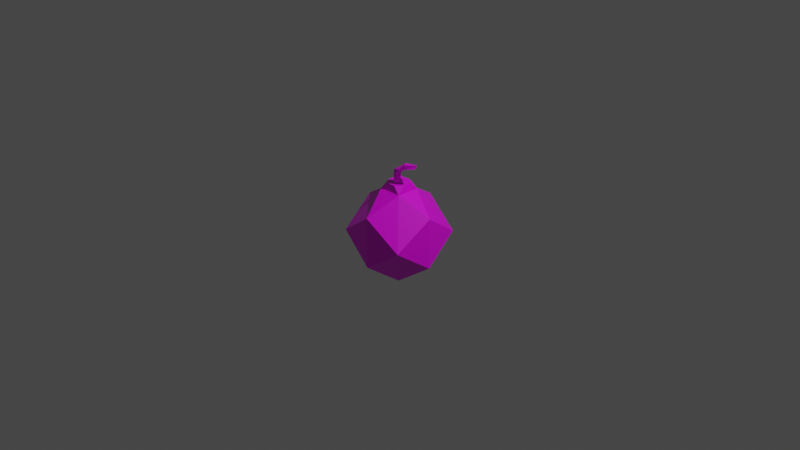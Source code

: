 # Source: bomb.blend  (saved by Blender 3.0.42; exported with 4.5.12 LTS)
import bpy
from mathutils import Matrix  # noqa: F401  (used for matrix-valued properties, if any)

bpy.ops.wm.read_factory_settings(use_empty=True)
scene = bpy.context.scene
scene.name = 'Scene'

# ---- collections
col_collection = bpy.data.collections.new('Collection'); scene.collection.children.link(col_collection)

# ---- images (referenced by path relative to the original .blend; pixels are not part of the script)
import os
ASSET_DIR = os.environ.get("B2B_ASSET_DIR", "")  # directory of the original .blend (textures are referenced by path, not embedded)
HERE = os.path.dirname(os.path.abspath(__file__))  # packed textures are extracted next to this script under _unpacked/

def load_image(name, relpath, width, height, colorspace="sRGB"):
    """Load a texture the original file referenced (path relative to the .blend, or extracted next to this script)."""
    p = next((c for c in (os.path.join(HERE, relpath), os.path.join(ASSET_DIR, relpath)) if relpath and os.path.exists(c)), "")
    if p:
        img = bpy.data.images.load(p, check_existing=True)
        img.name = name
    else:  # same state as the original file: an image datablock whose file is absent (Cycles renders it pink)
        img = bpy.data.images.new(name, width, height)
        img.source = "FILE"
        img.filepath = "//" + (relpath or name)
    img.colorspace_settings.name = colorspace
    return img
img_grenade_png = load_image('grenade.png', 'grenade.png', 1024, 1024, 'sRGB')

# ---- materials (node trees are filled in below, after node groups)
mat_material = bpy.data.materials.new('Material')
mat_material.alpha_threshold = 0.0
mat_material.use_transparent_shadow = False
mat_material.line_color = (0.0, 0.0, 0.0, 1.0)

# ---- material node trees
mat_material.use_nodes = True; mat_material.node_tree.nodes.clear()
_N = mat_material.node_tree.nodes; _L = mat_material.node_tree.links
n0 = _N.new('ShaderNodeOutputMaterial'); n0.name = 'Material Output'; n0.location = (300, 300)
n1 = _N.new('ShaderNodeBsdfPrincipled'); n1.name = 'Principled BSDF'; n1.location = (10, 300)
n1.distribution = 'GGX'
n1.subsurface_method = 'BURLEY'
n1.inputs[2].default_value = 0.4
n1.inputs[3].default_value = 1.45
n1.inputs[27].default_value = (0.0, 0.0, 0.0, 1.0)
n1.inputs[28].default_value = 1.0
n2 = _N.new('ShaderNodeTexImage'); n2.name = 'Image Texture'; n2.location = (-280, 280)
n2.image = img_grenade_png
_L.new(n1.outputs[0], n0.inputs[0])
_L.new(n2.outputs[0], n1.inputs[0])
n0.is_active_output = True

# ---- world
world_world = bpy.data.worlds.new('World'); scene.world = world_world
world_world.use_nodes = True; world_world.node_tree.nodes.clear()
_N = world_world.node_tree.nodes; _L = world_world.node_tree.links
n0 = _N.new('ShaderNodeOutputWorld'); n0.name = 'World Output'; n0.location = (300, 300)
n1 = _N.new('ShaderNodeBackground'); n1.name = 'Background'; n1.location = (10, 300)
n1.inputs[0].default_value = (0.05088, 0.05088, 0.05088, 1.0)
_L.new(n1.outputs[0], n0.inputs[0])
n0.is_active_output = True
world_world.color = (0.05088, 0.05088, 0.05088)
world_world.use_sun_shadow = False
world_world.sun_shadow_jitter_overblur = 0.0

# ---- cameras
cam_camera = bpy.data.cameras.new('Camera')
cam_camera.clip_end = 100.0
cam_camera.ortho_scale = 7.314

# ---- lights
light_light = bpy.data.lights.new('Light', 'POINT')
light_light.transmission_factor = 0.0
light_light.energy = 1000.0
light_light.shadow_soft_size = 0.1
light_light.shadow_maximum_resolution = 0.006
light_light.use_absolute_resolution = True

# ---- meshes
me_cube = bpy.data.meshes.new('Cube')
me_cube.from_pydata([(0.2407, 0.2407, 0.9045), (0.2907, 0.2907, -0.874), (0.2407, -0.2407, 0.9045), (0.2907, -0.2907, -0.874), (-0.2407, 0.2407, 0.9045), (-0.2907, 0.2907, -0.874), (-0.2407, -0.2407, 0.9045), (-0.2907, -0.2907, -0.874), (0.7319, 0.7319, 0.01871), (-0.7319, -0.7319, 0.01871), (0.7319, -0.7319, 0.01871), (-0.7319, 0.7319, 0.01871), (1.307e-10, 0.8326, -0.5029), (0.8326, 6.048e-11, -0.5029), (-0.8326, 6.048e-11, -0.5029), (1.307e-10, -0.8326, -0.5029), (1.307e-10, 0.8326, 0.5404), (0.8326, 6.048e-11, 0.5404), (-0.8326, 6.048e-11, 0.5404), (1.307e-10, -0.8326, 0.5404), (-7.503e-05, 0.1179, 1.039), (-0.08657, -0.21, 1.046), (0.21, -0.08663, 1.046), (-0.21, 0.08652, 1.046), (0.08658, 0.2099, 1.046), (0.08658, -0.21, 1.046), (0.21, 0.08652, 1.046), (-0.21, -0.08663, 1.046), (-0.08657, 0.2099, 1.046), (-7.503e-05, -0.1165, 1.039), (0.1171, 0.0007099, 1.039), (-0.1173, 0.0007099, 1.039), (0.04225, 0.02181, 1.17), (-0.05938, -0.02327, 1.199), (-0.0214, -0.1278, 1.17), (0.08023, -0.08268, 1.14), (-0.008493, -0.1251, 1.342), (0.07598, -0.1798, 1.285), (0.035, -0.02295, 1.309), (0.1195, -0.07759, 1.252), (0.1329, -0.05712, 1.317), (0.3786, 0.06654, 1.394), (0.09259, -0.08748, 1.405), (0.1556, -0.1637, 1.379), (0.2045, -0.03302, 1.495), (0.2595, -0.1077, 1.484), (0.2127, -0.0138, 1.404), (0.2677, -0.08852, 1.393), (0.3814, 0.09663, 1.46), (0.4251, 0.04417, 1.482), (0.4222, 0.01408, 1.417)], [], [(26, 30, 22), (0, 17, 8, 16), (19, 6, 18, 9), (1, 13, 3), (3, 13, 10, 15), (7, 14, 5), (18, 4, 16, 11), (2, 19, 10, 17), (1, 12, 8, 13), (16, 4, 0), (18, 6, 4), (26, 0, 24), (28, 20, 24), (28, 23, 31, 20), (21, 27, 6), (2, 0, 26, 22), (6, 2, 25, 21), (36, 37, 43, 42), (17, 13, 8), (19, 15, 10), (50, 41, 49), (46, 44, 48, 41), (37, 35, 39), (38, 42, 46), (36, 34, 37), (44, 45, 49, 48), (50, 47, 46, 41), (15, 19, 9), (33, 36, 38), (33, 38, 32), (27, 21, 29, 31), (39, 38, 40), (37, 39, 43), (22, 30, 29, 25), (17, 0, 2), (6, 19, 2), (15, 7, 3), (18, 14, 9), (3, 7, 5, 1), (14, 11, 12, 5), (14, 18, 11), (15, 9, 14, 7), (16, 12, 11), (12, 16, 8), (12, 1, 5), (21, 25, 29), (23, 27, 31), (25, 2, 22), (30, 20, 32, 35), (29, 34, 33, 31), (28, 4, 23), (20, 31, 33, 32), (0, 4, 28, 24), (6, 27, 23, 4), (30, 26, 24, 20), (38, 46, 40), (43, 47, 45), (13, 17, 10), (47, 40, 46), (43, 39, 40), (43, 45, 44, 42), (42, 44, 46), (40, 47, 43), (49, 45, 47, 50), (48, 49, 41), (33, 34, 36), (39, 35, 32, 38), (30, 35, 34, 29), (38, 36, 42), (35, 37, 34)])
_uv = me_cube.uv_layers.new(name='UVMap')
_uv.uv.foreach_set('vector', [0.1666, 0.2887, 0.1868, 0.2573, 0.2082, 0.2864, 0.1326, 0.3585, 0.2524, 0.4576, 0.2035, 0.5631, 0.03933, 0.5173, 0.3672, 0.3743, 0.3285, 0.2606, 0.4498, 0.2647, 0.4525, 0.3575, 0.3504, 0.7193, 0.3271, 0.563, 0.4801, 0.6062, 0.4801, 0.6062, 0.3271, 0.563, 0.35, 0.4612, 0.4474, 0.453, 0.6011, 0.4783, 0.5456, 0.3343, 0.6638, 0.3456, 0.4498, 0.2647, 0.3634, 0.1554, 0.5091, 0.05629, 0.5503, 0.2193, 0.253, 0.3329, 0.3672, 0.3743, 0.35, 0.4612, 0.2524, 0.4576, 0.3504, 0.7193, 0.1662, 0.7322, 0.2035, 0.5631, 0.3271, 0.563, 0.5091, 0.05629, 0.3634, 0.1554, 0.3196, 0.04506, 0.4498, 0.2647, 0.3285, 0.2606, 0.3634, 0.1554, 0.1666, 0.2887, 0.1326, 0.3585, 0.1184, 0.2702, 0.2947, 0.1422, 0.2625, 0.1397, 0.2737, 0.1017, 0.2947, 0.1422, 0.2997, 0.1786, 0.2671, 0.1899, 0.2625, 0.1397, 0.2726, 0.2468, 0.2913, 0.2152, 0.3285, 0.2606, 0.253, 0.3329, 0.1326, 0.3585, 0.1666, 0.2887, 0.2082, 0.2864, 0.3285, 0.2606, 0.253, 0.3329, 0.2433, 0.2714, 0.2726, 0.2468, 0.7707, 0.8222, 0.7827, 0.8485, 0.7318, 0.8815, 0.7194, 0.8519, 0.2524, 0.4576, 0.3271, 0.563, 0.2035, 0.5631, 0.3672, 0.3743, 0.4474, 0.453, 0.35, 0.4612, 0.6191, 0.959, 0.6133, 0.9836, 0.5903, 0.9571, 0.6463, 0.8678, 0.6622, 0.8923, 0.5963, 0.9311, 0.5729, 0.9273, 0.7827, 0.8485, 0.8729, 0.8279, 0.8111, 0.8768, 0.7483, 0.7951, 0.7194, 0.8519, 0.6463, 0.8678, 0.7707, 0.8222, 0.8416, 0.7983, 0.7827, 0.8485, 0.6622, 0.8923, 0.6707, 0.9105, 0.5903, 0.9571, 0.5963, 0.9311, 0.6191, 0.959, 0.6866, 0.9283, 0.7014, 0.9513, 0.6133, 0.9836, 0.4474, 0.453, 0.3672, 0.3743, 0.4525, 0.3575, 0.8268, 0.763, 0.7707, 0.8222, 0.7483, 0.7951, 0.8268, 0.763, 0.7483, 0.7951, 0.8058, 0.7282, 0.2913, 0.2152, 0.2726, 0.2468, 0.2366, 0.2342, 0.2671, 0.1899, 0.8111, 0.8768, 0.8221, 0.9199, 0.7746, 0.9063, 0.7827, 0.8485, 0.8111, 0.8768, 0.7318, 0.8815, 0.2082, 0.2864, 0.1868, 0.2573, 0.2366, 0.2342, 0.2433, 0.2714, 0.2524, 0.4576, 0.1326, 0.3585, 0.253, 0.3329, 0.3285, 0.2606, 0.3672, 0.3743, 0.253, 0.3329, 0.4474, 0.453, 0.6011, 0.4783, 0.4801, 0.6062, 0.4498, 0.2647, 0.5456, 0.3343, 0.4525, 0.3575, 0.7521, 0.524, 0.6011, 0.4783, 0.6638, 0.3456, 0.7978, 0.3731, 0.5456, 0.3343, 0.5503, 0.2193, 0.7218, 0.196, 0.6638, 0.3456, 0.5456, 0.3343, 0.4498, 0.2647, 0.5503, 0.2193, 0.4474, 0.453, 0.4525, 0.3575, 0.5456, 0.3343, 0.6011, 0.4783, 0.5091, 0.05629, 0.7218, 0.196, 0.5503, 0.2193, 0.1662, 0.7322, 0.03933, 0.5173, 0.2035, 0.5631, 0.7218, 0.196, 0.7978, 0.3731, 0.6638, 0.3456, 0.2726, 0.2468, 0.2433, 0.2714, 0.2366, 0.2342, 0.2997, 0.1786, 0.2913, 0.2152, 0.2671, 0.1899, 0.2433, 0.2714, 0.253, 0.3329, 0.2082, 0.2864, 0.9527, 0.8002, 0.9884, 0.8358, 0.8972, 0.8647, 0.8729, 0.8279, 0.9163, 0.764, 0.8416, 0.7983, 0.8268, 0.763, 0.911, 0.7106, 0.2947, 0.1422, 0.3634, 0.1554, 0.2997, 0.1786, 0.8846, 0.6701, 0.911, 0.7106, 0.8268, 0.763, 0.8058, 0.7282, 0.3196, 0.04506, 0.3634, 0.1554, 0.2947, 0.1422, 0.2737, 0.1017, 0.3285, 0.2606, 0.2913, 0.2152, 0.2997, 0.1786, 0.3634, 0.1554, 0.1868, 0.2573, 0.1666, 0.2887, 0.1184, 0.2702, 0.1378, 0.2334, 0.8221, 0.9199, 0.7014, 0.9513, 0.7746, 0.9063, 0.7318, 0.8815, 0.6866, 0.9283, 0.6707, 0.9105, 0.3271, 0.563, 0.2524, 0.4576, 0.35, 0.4612, 0.6866, 0.9283, 0.7746, 0.9063, 0.7014, 0.9513, 0.7318, 0.8815, 0.8111, 0.8768, 0.7746, 0.9063, 0.7318, 0.8815, 0.6707, 0.9105, 0.6622, 0.8923, 0.7194, 0.8519, 0.7194, 0.8519, 0.6622, 0.8923, 0.6463, 0.8678, 0.7746, 0.9063, 0.6866, 0.9283, 0.7318, 0.8815, 0.5903, 0.9571, 0.6707, 0.9105, 0.6866, 0.9283, 0.6191, 0.959, 0.5963, 0.9311, 0.5903, 0.9571, 0.5729, 0.9273, 0.8268, 0.763, 0.8416, 0.7983, 0.7707, 0.8222, 0.8111, 0.8768, 0.8729, 0.8279, 0.8972, 0.8647, 0.8221, 0.9199, 0.9527, 0.8002, 0.8729, 0.8279, 0.8416, 0.7983, 0.9163, 0.764, 0.7483, 0.7951, 0.7707, 0.8222, 0.7194, 0.8519, 0.8729, 0.8279, 0.7827, 0.8485, 0.8416, 0.7983])
me_cube.materials.append(mat_material)
me_cube.use_remesh_preserve_volume = False
me_cube.use_remesh_preserve_attributes = False
me_cube.use_mirror_vertex_groups = False
me_cube.update()

# ---- objects
ob_cube = bpy.data.objects.new('Cube', me_cube)
ob_light = bpy.data.objects.new('Light', light_light)
ob_camera = bpy.data.objects.new('Camera', cam_camera)

# ---- transforms, parenting, visibility, modifiers, constraints
ob_cube.location = (0.0, 0.0, -0.1367)
ob_cube.scale = (0.5272, 0.5272, 0.5272)
ob_cube.lock_rotations_4d = False
ob_cube.empty_display_type = 'ARROWS'
ob_cube.lineart.crease_threshold = 0.0
ob_light.location = (4.076, 1.005, 5.904)
ob_light.rotation_euler = (0.6503, 0.05522, 1.866)
ob_light.lock_rotations_4d = False
ob_light.empty_display_type = 'ARROWS'
ob_light.color = (0.0, 0.0, 0.0, 0.0)
ob_light.lineart.crease_threshold = 0.0
ob_camera.location = (7.359, -6.926, 4.958)
ob_camera.rotation_euler = (1.109, 0.0, 0.8149)
ob_camera.lock_rotations_4d = False
ob_camera.empty_display_type = 'ARROWS'
ob_camera.color = (0.0, 0.0, 0.0, 0.0)
ob_camera.display_type = 'WIRE'
ob_camera.lineart.crease_threshold = 0.0

# ---- collection membership
col_collection.objects.link(ob_cube)
col_collection.objects.link(ob_light)
col_collection.objects.link(ob_camera)

# ---- scene / render settings (as saved in the file)
scene.camera = ob_camera
scene.frame_start = 1; scene.frame_end = 250; scene.frame_set(1)
scene.render.engine = 'BLENDER_EEVEE_NEXT'
scene.cycles.use_denoising = False
scene.cycles.samples = 128
scene.cycles.sampling_pattern = 'TABULATED_SOBOL'
scene.cycles.use_adaptive_sampling = False
scene.cycles.use_light_tree = False
scene.view_settings.view_transform = 'Filmic'
bpy.context.view_layer.update()
